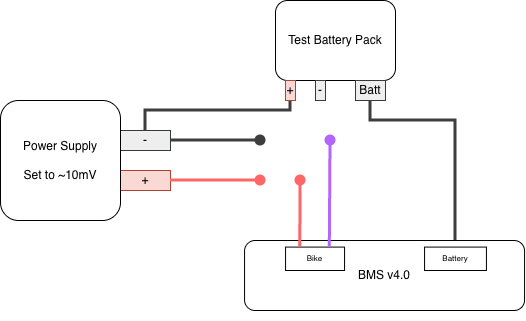

The diagram above was exported from draw.io. Its source (the exported page's mxGraphModel, read from the mxfile embedded in the PNG):
<mxGraphModel dx="1177" dy="1229" grid="1" gridSize="10" guides="1" tooltips="1" connect="1" arrows="1" fold="1" page="0" pageScale="1" pageWidth="850" pageHeight="1100" math="0" shadow="0">
  <root>
    <mxCell id="0" />
    <mxCell id="1" parent="0" />
    <mxCell id="QEM1rNj86emcJM_-llVg-130" edge="1" parent="1" source="QEM1rNj86emcJM_-llVg-125" style="edgeStyle=orthogonalEdgeStyle;rounded=0;orthogonalLoop=1;jettySize=auto;html=1;fontSize=12;startSize=8;endSize=8;endArrow=none;endFill=0;strokeColor=light-dark(#3E3E3E,#CCCCCC);jumpStyle=arc;strokeWidth=3;jumpSize=10;" target="QEM1rNj86emcJM_-llVg-122">
      <mxGeometry relative="1" as="geometry">
        <Array as="points">
          <mxPoint x="450" y="490" />
          <mxPoint x="305" y="490" />
        </Array>
      </mxGeometry>
    </mxCell>
    <mxCell id="QEM1rNj86emcJM_-llVg-121" parent="1" style="rounded=0;whiteSpace=wrap;html=1;fillColor=#fad9d5;strokeColor=#ae4132;" value="+" vertex="1">
      <mxGeometry height="20" width="50" x="280" y="550" as="geometry" />
    </mxCell>
    <mxCell id="QEM1rNj86emcJM_-llVg-122" parent="1" style="rounded=0;whiteSpace=wrap;html=1;fillColor=#eeeeee;strokeColor=#36393d;" value="-" vertex="1">
      <mxGeometry height="20" width="50" x="280" y="510" as="geometry" />
    </mxCell>
    <mxCell id="QEM1rNj86emcJM_-llVg-123" parent="1" style="rounded=1;whiteSpace=wrap;html=1;" value="Power Supply&lt;div&gt;&lt;br&gt;&lt;/div&gt;&lt;div&gt;Set to ~10mV&lt;/div&gt;" vertex="1">
      <mxGeometry height="120" width="120" x="160" y="480" as="geometry" />
    </mxCell>
    <mxCell id="QEM1rNj86emcJM_-llVg-124" parent="1" style="rounded=1;whiteSpace=wrap;html=1;" value="&lt;div&gt;Test Battery Pack&lt;/div&gt;" vertex="1">
      <mxGeometry height="80" width="120" x="435" y="380" as="geometry" />
    </mxCell>
    <mxCell id="QEM1rNj86emcJM_-llVg-125" parent="1" style="rounded=0;whiteSpace=wrap;html=1;fillColor=#fad9d5;strokeColor=#ae4132;" value="+" vertex="1">
      <mxGeometry height="20" width="10" x="445" y="460" as="geometry" />
    </mxCell>
    <mxCell id="QEM1rNj86emcJM_-llVg-126" parent="1" style="rounded=0;whiteSpace=wrap;html=1;fillColor=#eeeeee;strokeColor=#36393d;" value="-" vertex="1">
      <mxGeometry height="20" width="10" x="475" y="460" as="geometry" />
    </mxCell>
    <mxCell id="QEM1rNj86emcJM_-llVg-127" parent="1" style="rounded=0;whiteSpace=wrap;html=1;fillColor=#eeeeee;strokeColor=#36393d;" value="Batt" vertex="1">
      <mxGeometry height="20" width="30" x="515" y="460" as="geometry" />
    </mxCell>
    <mxCell id="QEM1rNj86emcJM_-llVg-128" edge="1" parent="1" source="QEM1rNj86emcJM_-llVg-122" style="endArrow=oval;html=1;rounded=0;fontSize=12;startSize=8;endSize=8;curved=0;exitX=1;exitY=0.5;exitDx=0;exitDy=0;fillColor=#e51400;strokeColor=light-dark(#3E3E3E,#CCCCCC);endFill=1;strokeWidth=3;" value="">
      <mxGeometry height="50" relative="1" width="50" as="geometry">
        <mxPoint x="380" y="636" as="sourcePoint" />
        <mxPoint x="420" y="520" as="targetPoint" />
      </mxGeometry>
    </mxCell>
    <mxCell id="QEM1rNj86emcJM_-llVg-129" edge="1" parent="1" source="QEM1rNj86emcJM_-llVg-121" style="endArrow=oval;html=1;rounded=0;fontSize=12;startSize=8;endSize=8;curved=0;exitX=1;exitY=0.5;exitDx=0;exitDy=0;fillColor=#e51400;strokeColor=light-dark(#FF6666,#FF6666);endFill=1;strokeWidth=3;" value="">
      <mxGeometry height="50" relative="1" width="50" as="geometry">
        <mxPoint x="330" y="529.55" as="sourcePoint" />
        <mxPoint x="420" y="560" as="targetPoint" />
      </mxGeometry>
    </mxCell>
    <mxCell id="QEM1rNj86emcJM_-llVg-131" edge="1" parent="1" source="QEM1rNj86emcJM_-llVg-127" style="edgeStyle=orthogonalEdgeStyle;rounded=0;orthogonalLoop=1;jettySize=auto;html=1;entryX=0.5;entryY=0;entryDx=0;entryDy=0;fontSize=12;startSize=8;endSize=8;endArrow=none;endFill=0;strokeWidth=3;strokeColor=#3E3E3E;" target="QEM1rNj86emcJM_-llVg-135">
      <mxGeometry relative="1" as="geometry">
        <Array as="points">
          <mxPoint x="530" y="500" />
          <mxPoint x="615" y="500" />
        </Array>
      </mxGeometry>
    </mxCell>
    <mxCell id="QEM1rNj86emcJM_-llVg-132" connectable="0" parent="1" style="group" value="" vertex="1">
      <mxGeometry height="70" width="279.99999999999994" x="404.05999999999995" y="630" as="geometry" />
    </mxCell>
    <mxCell id="QEM1rNj86emcJM_-llVg-133" parent="QEM1rNj86emcJM_-llVg-132" style="rounded=1;whiteSpace=wrap;html=1;" value="BMS v4.0" vertex="1">
      <mxGeometry height="70" width="280" y="-10" as="geometry" />
    </mxCell>
    <mxCell id="QEM1rNj86emcJM_-llVg-134" parent="QEM1rNj86emcJM_-llVg-132" style="rounded=0;whiteSpace=wrap;html=1;spacingBottom=3;" value="&lt;font style=&quot;font-size: 8px;&quot;&gt;Bike&lt;/font&gt;" vertex="1">
      <mxGeometry height="23.41" width="59" x="41" y="-3.41" as="geometry" />
    </mxCell>
    <mxCell id="QEM1rNj86emcJM_-llVg-135" parent="QEM1rNj86emcJM_-llVg-132" style="rounded=0;whiteSpace=wrap;html=1;verticalAlign=middle;spacing=2;spacingLeft=0;spacingBottom=3;" value="&lt;font style=&quot;font-size: 8px; line-height: 20%;&quot;&gt;Battery&lt;/font&gt;" vertex="1">
      <mxGeometry height="23.41" width="61.87" x="179.99999999999994" y="-3.4099999999998545" as="geometry" />
    </mxCell>
    <mxCell id="QEM1rNj86emcJM_-llVg-136" edge="1" parent="QEM1rNj86emcJM_-llVg-132" source="QEM1rNj86emcJM_-llVg-134" style="edgeStyle=none;curved=1;rounded=0;orthogonalLoop=1;jettySize=auto;html=1;exitX=1;exitY=0.5;exitDx=0;exitDy=0;fontSize=12;startSize=8;endSize=8;" target="QEM1rNj86emcJM_-llVg-134">
      <mxGeometry relative="1" as="geometry" />
    </mxCell>
    <mxCell id="QEM1rNj86emcJM_-llVg-137" edge="1" parent="QEM1rNj86emcJM_-llVg-132" source="QEM1rNj86emcJM_-llVg-134" style="edgeStyle=none;curved=1;rounded=0;orthogonalLoop=1;jettySize=auto;html=1;exitX=0.75;exitY=0;exitDx=0;exitDy=0;fontSize=12;startSize=8;endSize=8;" target="QEM1rNj86emcJM_-llVg-134">
      <mxGeometry relative="1" as="geometry" />
    </mxCell>
    <mxCell id="QEM1rNj86emcJM_-llVg-138" edge="1" parent="1" source="QEM1rNj86emcJM_-llVg-134" style="endArrow=oval;html=1;rounded=0;fontSize=12;startSize=8;endSize=8;curved=1;fillColor=#e51400;strokeColor=light-dark(#FF6666,#FF6666);endFill=1;strokeWidth=3;exitX=0.25;exitY=0;exitDx=0;exitDy=0;" value="">
      <mxGeometry height="50" relative="1" width="50" as="geometry">
        <mxPoint x="460" y="610" as="sourcePoint" />
        <mxPoint x="460" y="560" as="targetPoint" />
      </mxGeometry>
    </mxCell>
    <mxCell id="QEM1rNj86emcJM_-llVg-139" edge="1" parent="1" source="QEM1rNj86emcJM_-llVg-134" style="endArrow=oval;html=1;rounded=0;fontSize=12;startSize=8;endSize=8;curved=1;exitX=0.75;exitY=0;exitDx=0;exitDy=0;fillColor=#e51400;strokeColor=light-dark(#B266FF,#B266FF);endFill=1;strokeWidth=3;" value="">
      <mxGeometry height="50" relative="1" width="50" as="geometry">
        <mxPoint x="490.30999999999995" y="710" as="sourcePoint" />
        <mxPoint x="490" y="520" as="targetPoint" />
      </mxGeometry>
    </mxCell>
  </root>
</mxGraphModel>